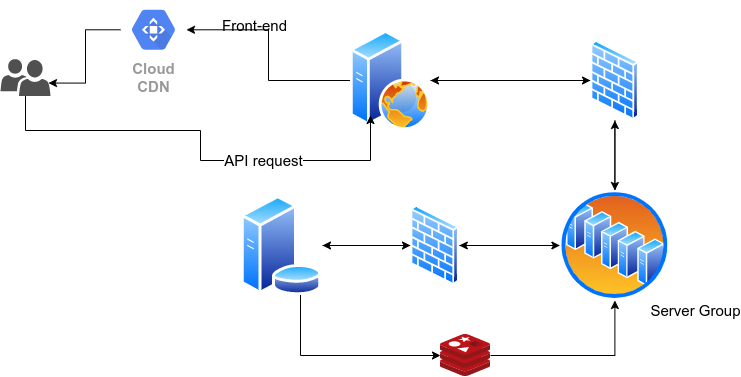

The diagram above was exported from draw.io. Its source (the exported page's mxGraphModel, read from the mxfile embedded in the PNG):
<mxGraphModel dx="980" dy="527" grid="1" gridSize="10" guides="1" tooltips="1" connect="1" arrows="1" fold="1" page="1" pageScale="1" pageWidth="1169" pageHeight="827" math="0" shadow="0">
  <root>
    <mxCell id="0" />
    <mxCell id="1" parent="0" />
    <mxCell id="XqfrPGBaAI8neE2S5j42-13" style="edgeStyle=orthogonalEdgeStyle;rounded=0;orthogonalLoop=1;jettySize=auto;html=1;" edge="1" parent="1" source="XqfrPGBaAI8neE2S5j42-5" target="XqfrPGBaAI8neE2S5j42-6">
      <mxGeometry relative="1" as="geometry" />
    </mxCell>
    <mxCell id="XqfrPGBaAI8neE2S5j42-17" style="edgeStyle=orthogonalEdgeStyle;rounded=0;orthogonalLoop=1;jettySize=auto;html=1;entryX=0;entryY=0.5;entryDx=0;entryDy=0;" edge="1" parent="1" source="XqfrPGBaAI8neE2S5j42-5" target="XqfrPGBaAI8neE2S5j42-16">
      <mxGeometry relative="1" as="geometry" />
    </mxCell>
    <mxCell id="XqfrPGBaAI8neE2S5j42-5" value="" style="aspect=fixed;perimeter=ellipsePerimeter;html=1;align=center;shadow=0;dashed=0;spacingTop=3;image;image=img/lib/active_directory/web_server.svg;" vertex="1" parent="1">
      <mxGeometry x="760" y="110" width="80" height="100" as="geometry" />
    </mxCell>
    <mxCell id="XqfrPGBaAI8neE2S5j42-15" style="edgeStyle=orthogonalEdgeStyle;rounded=0;orthogonalLoop=1;jettySize=auto;html=1;entryX=0.96;entryY=0.65;entryDx=0;entryDy=0;entryPerimeter=0;" edge="1" parent="1" source="XqfrPGBaAI8neE2S5j42-6" target="XqfrPGBaAI8neE2S5j42-14">
      <mxGeometry relative="1" as="geometry" />
    </mxCell>
    <mxCell id="XqfrPGBaAI8neE2S5j42-6" value="Cloud&#10;CDN" style="html=1;fillColor=#5184F3;strokeColor=none;verticalAlign=top;labelPosition=center;verticalLabelPosition=bottom;align=center;spacingTop=-6;fontSize=11;fontStyle=1;fontColor=#999999;shape=mxgraph.gcp2.hexIcon;prIcon=cloud_cdn" vertex="1" parent="1">
      <mxGeometry x="530" y="80" width="66" height="58.5" as="geometry" />
    </mxCell>
    <mxCell id="XqfrPGBaAI8neE2S5j42-23" style="edgeStyle=orthogonalEdgeStyle;rounded=0;orthogonalLoop=1;jettySize=auto;html=1;" edge="1" parent="1" source="XqfrPGBaAI8neE2S5j42-7" target="XqfrPGBaAI8neE2S5j42-19">
      <mxGeometry relative="1" as="geometry" />
    </mxCell>
    <mxCell id="XqfrPGBaAI8neE2S5j42-32" style="edgeStyle=orthogonalEdgeStyle;rounded=0;orthogonalLoop=1;jettySize=auto;html=1;" edge="1" parent="1" source="XqfrPGBaAI8neE2S5j42-7" target="XqfrPGBaAI8neE2S5j42-31">
      <mxGeometry relative="1" as="geometry">
        <mxPoint x="691" y="470" as="targetPoint" />
        <Array as="points">
          <mxPoint x="710" y="435" />
        </Array>
      </mxGeometry>
    </mxCell>
    <mxCell id="XqfrPGBaAI8neE2S5j42-7" value="" style="aspect=fixed;perimeter=ellipsePerimeter;html=1;align=center;shadow=0;dashed=0;spacingTop=3;image;image=img/lib/active_directory/database_server.svg;" vertex="1" parent="1">
      <mxGeometry x="650" y="275" width="82" height="100" as="geometry" />
    </mxCell>
    <mxCell id="XqfrPGBaAI8neE2S5j42-20" style="edgeStyle=orthogonalEdgeStyle;rounded=0;orthogonalLoop=1;jettySize=auto;html=1;exitX=0;exitY=0.5;exitDx=0;exitDy=0;" edge="1" parent="1" source="XqfrPGBaAI8neE2S5j42-34" target="XqfrPGBaAI8neE2S5j42-19">
      <mxGeometry relative="1" as="geometry">
        <mxPoint x="980" y="325" as="sourcePoint" />
      </mxGeometry>
    </mxCell>
    <mxCell id="XqfrPGBaAI8neE2S5j42-26" style="edgeStyle=orthogonalEdgeStyle;rounded=0;orthogonalLoop=1;jettySize=auto;html=1;exitX=0.5;exitY=0;exitDx=0;exitDy=0;entryX=0.5;entryY=1;entryDx=0;entryDy=0;" edge="1" parent="1" source="XqfrPGBaAI8neE2S5j42-34" target="XqfrPGBaAI8neE2S5j42-16">
      <mxGeometry relative="1" as="geometry">
        <mxPoint x="1024.285731982762" y="275.5523160632056" as="sourcePoint" />
      </mxGeometry>
    </mxCell>
    <mxCell id="XqfrPGBaAI8neE2S5j42-28" style="edgeStyle=orthogonalEdgeStyle;rounded=0;orthogonalLoop=1;jettySize=auto;html=1;" edge="1" parent="1" source="XqfrPGBaAI8neE2S5j42-14">
      <mxGeometry relative="1" as="geometry">
        <mxPoint x="780" y="195" as="targetPoint" />
        <Array as="points">
          <mxPoint x="435" y="210" />
          <mxPoint x="610" y="210" />
          <mxPoint x="610" y="240" />
          <mxPoint x="780" y="240" />
        </Array>
      </mxGeometry>
    </mxCell>
    <mxCell id="XqfrPGBaAI8neE2S5j42-30" value="API request" style="edgeLabel;html=1;align=center;verticalAlign=middle;resizable=0;points=[];" vertex="1" connectable="0" parent="XqfrPGBaAI8neE2S5j42-28">
      <mxGeometry x="0.3294" y="1" relative="1" as="geometry">
        <mxPoint as="offset" />
      </mxGeometry>
    </mxCell>
    <mxCell id="XqfrPGBaAI8neE2S5j42-14" value="" style="pointerEvents=1;shadow=0;dashed=0;html=1;strokeColor=none;labelPosition=center;verticalLabelPosition=bottom;verticalAlign=top;align=center;fillColor=#505050;shape=mxgraph.mscae.intune.user_group" vertex="1" parent="1">
      <mxGeometry x="410" y="138.5" width="50" height="37" as="geometry" />
    </mxCell>
    <mxCell id="XqfrPGBaAI8neE2S5j42-18" style="edgeStyle=orthogonalEdgeStyle;rounded=0;orthogonalLoop=1;jettySize=auto;html=1;entryX=0.5;entryY=0;entryDx=0;entryDy=0;" edge="1" parent="1" source="XqfrPGBaAI8neE2S5j42-16" target="XqfrPGBaAI8neE2S5j42-34">
      <mxGeometry relative="1" as="geometry">
        <mxPoint x="1024.285731982762" y="275.5523160632056" as="targetPoint" />
      </mxGeometry>
    </mxCell>
    <mxCell id="XqfrPGBaAI8neE2S5j42-27" style="edgeStyle=orthogonalEdgeStyle;rounded=0;orthogonalLoop=1;jettySize=auto;html=1;exitX=0;exitY=0.5;exitDx=0;exitDy=0;" edge="1" parent="1" source="XqfrPGBaAI8neE2S5j42-16" target="XqfrPGBaAI8neE2S5j42-5">
      <mxGeometry relative="1" as="geometry" />
    </mxCell>
    <mxCell id="XqfrPGBaAI8neE2S5j42-16" value="" style="aspect=fixed;perimeter=ellipsePerimeter;html=1;align=center;shadow=0;dashed=0;spacingTop=3;image;image=img/lib/active_directory/firewall.svg;" vertex="1" parent="1">
      <mxGeometry x="1000" y="120" width="48.8" height="80" as="geometry" />
    </mxCell>
    <mxCell id="XqfrPGBaAI8neE2S5j42-21" style="edgeStyle=orthogonalEdgeStyle;rounded=0;orthogonalLoop=1;jettySize=auto;html=1;" edge="1" parent="1" source="XqfrPGBaAI8neE2S5j42-19" target="XqfrPGBaAI8neE2S5j42-7">
      <mxGeometry relative="1" as="geometry" />
    </mxCell>
    <mxCell id="XqfrPGBaAI8neE2S5j42-24" style="edgeStyle=orthogonalEdgeStyle;rounded=0;orthogonalLoop=1;jettySize=auto;html=1;" edge="1" parent="1" source="XqfrPGBaAI8neE2S5j42-19" target="XqfrPGBaAI8neE2S5j42-34">
      <mxGeometry relative="1" as="geometry">
        <mxPoint x="980" y="325" as="targetPoint" />
      </mxGeometry>
    </mxCell>
    <mxCell id="XqfrPGBaAI8neE2S5j42-19" value="" style="aspect=fixed;perimeter=ellipsePerimeter;html=1;align=center;shadow=0;dashed=0;spacingTop=3;image;image=img/lib/active_directory/firewall.svg;" vertex="1" parent="1">
      <mxGeometry x="820" y="285" width="48.8" height="80" as="geometry" />
    </mxCell>
    <mxCell id="XqfrPGBaAI8neE2S5j42-29" value="Front-end" style="text;html=1;align=center;verticalAlign=middle;resizable=0;points=[];autosize=1;" vertex="1" parent="1">
      <mxGeometry x="629" y="95" width="70" height="20" as="geometry" />
    </mxCell>
    <mxCell id="XqfrPGBaAI8neE2S5j42-33" style="edgeStyle=orthogonalEdgeStyle;rounded=0;orthogonalLoop=1;jettySize=auto;html=1;entryX=0.5;entryY=1;entryDx=0;entryDy=0;" edge="1" parent="1" source="XqfrPGBaAI8neE2S5j42-31" target="XqfrPGBaAI8neE2S5j42-34">
      <mxGeometry relative="1" as="geometry">
        <mxPoint x="1024.285731982762" y="374.4476839367944" as="targetPoint" />
      </mxGeometry>
    </mxCell>
    <mxCell id="XqfrPGBaAI8neE2S5j42-31" value="" style="aspect=fixed;html=1;points=[];align=center;image;fontSize=12;image=img/lib/mscae/Cache_Redis_Product.svg;" vertex="1" parent="1">
      <mxGeometry x="850" y="414" width="50" height="42" as="geometry" />
    </mxCell>
    <mxCell id="XqfrPGBaAI8neE2S5j42-34" value="" style="aspect=fixed;perimeter=ellipsePerimeter;html=1;align=center;shadow=0;dashed=0;spacingTop=3;image;image=img/lib/active_directory/server_farm.svg;" vertex="1" parent="1">
      <mxGeometry x="969.4" y="270" width="110" height="110" as="geometry" />
    </mxCell>
    <mxCell id="XqfrPGBaAI8neE2S5j42-35" value="Server Group" style="text;html=1;align=center;verticalAlign=middle;resizable=0;points=[];autosize=1;" vertex="1" parent="1">
      <mxGeometry x="1060" y="380" width="90" height="20" as="geometry" />
    </mxCell>
  </root>
</mxGraphModel>